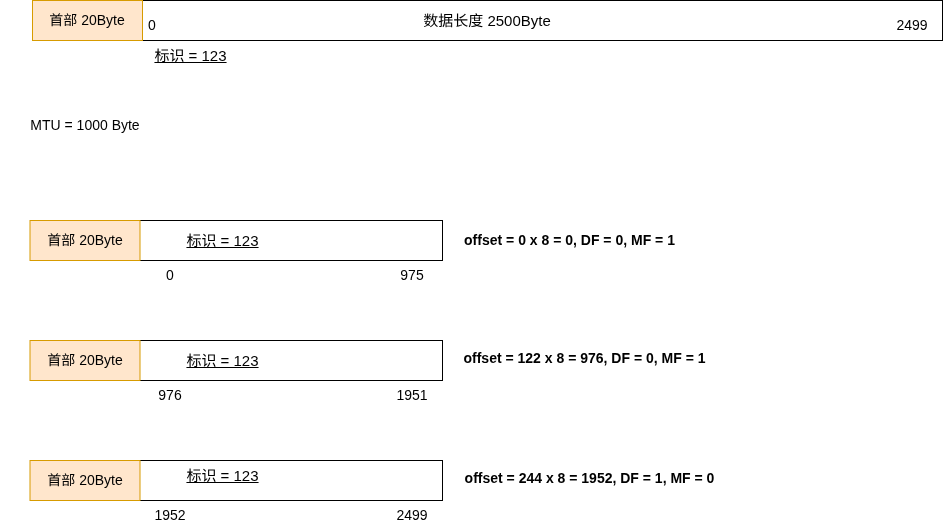

The diagram above was exported from draw.io. Its source (the exported page's mxGraphModel, read from the mxfile embedded in the PNG):
<mxGraphModel dx="1414" dy="892" grid="1" gridSize="10" guides="1" tooltips="1" connect="1" arrows="1" fold="1" page="0" pageScale="1" pageWidth="827" pageHeight="1169" math="0" shadow="0">
  <root>
    <mxCell id="0" />
    <mxCell id="1" parent="0" />
    <mxCell id="2" parent="1" style="rounded=0;whiteSpace=wrap;html=1;strokeWidth=1;fontSize=15;" value="数据长度 2500Byte" vertex="1">
      <mxGeometry height="40" width="910" x="70" y="130" as="geometry" />
    </mxCell>
    <mxCell id="3" parent="1" style="rounded=0;whiteSpace=wrap;html=1;fillColor=#ffe6cc;strokeColor=#d79b00;fontSize=14;" value="首部 20Byte" vertex="1">
      <mxGeometry height="40" width="110" x="70" y="130" as="geometry" />
    </mxCell>
    <mxCell id="4" parent="1" style="text;html=1;align=center;verticalAlign=middle;whiteSpace=wrap;rounded=0;fontSize=14;" value="MTU = 1000 Byte" vertex="1">
      <mxGeometry height="30" width="170" x="37.5" y="240" as="geometry" />
    </mxCell>
    <mxCell id="5" parent="1" style="rounded=0;whiteSpace=wrap;html=1;" value="" vertex="1">
      <mxGeometry height="40" width="410" x="70" y="350" as="geometry" />
    </mxCell>
    <mxCell id="6" parent="1" style="rounded=0;whiteSpace=wrap;html=1;fillColor=#ffe6cc;strokeColor=#d79b00;fontSize=14;" value="首部 20Byte" vertex="1">
      <mxGeometry height="40" width="110" x="67.5" y="350" as="geometry" />
    </mxCell>
    <mxCell id="7" parent="1" style="text;html=1;align=center;verticalAlign=middle;whiteSpace=wrap;rounded=0;fontSize=14;" value="0" vertex="1">
      <mxGeometry height="30" width="60" x="160" y="140" as="geometry" />
    </mxCell>
    <mxCell id="8" parent="1" style="text;html=1;align=center;verticalAlign=middle;whiteSpace=wrap;rounded=0;fontSize=14;" value="2499" vertex="1">
      <mxGeometry height="30" width="60" x="920" y="140" as="geometry" />
    </mxCell>
    <mxCell id="9" parent="1" style="text;html=1;align=center;verticalAlign=middle;whiteSpace=wrap;rounded=0;fontSize=14;" value="0" vertex="1">
      <mxGeometry height="30" width="60" x="177.5" y="390" as="geometry" />
    </mxCell>
    <mxCell id="10" parent="1" style="text;html=1;align=center;verticalAlign=middle;whiteSpace=wrap;rounded=0;fontSize=14;" value="975" vertex="1">
      <mxGeometry height="30" width="60" x="420" y="390" as="geometry" />
    </mxCell>
    <mxCell id="11" parent="1" style="rounded=0;whiteSpace=wrap;html=1;" value="" vertex="1">
      <mxGeometry height="40" width="410" x="70" y="470" as="geometry" />
    </mxCell>
    <mxCell id="12" parent="1" style="rounded=0;whiteSpace=wrap;html=1;fillColor=#ffe6cc;strokeColor=#d79b00;fontSize=14;" value="首部 20Byte" vertex="1">
      <mxGeometry height="40" width="110" x="67.5" y="470" as="geometry" />
    </mxCell>
    <mxCell id="13" parent="1" style="text;html=1;align=center;verticalAlign=middle;whiteSpace=wrap;rounded=0;fontSize=14;" value="976" vertex="1">
      <mxGeometry height="30" width="60" x="177.5" y="510" as="geometry" />
    </mxCell>
    <mxCell id="14" parent="1" style="text;html=1;align=center;verticalAlign=middle;whiteSpace=wrap;rounded=0;fontSize=14;" value="1951" vertex="1">
      <mxGeometry height="30" width="60" x="420" y="510" as="geometry" />
    </mxCell>
    <mxCell id="15" parent="1" style="rounded=0;whiteSpace=wrap;html=1;" value="" vertex="1">
      <mxGeometry height="40" width="410" x="70" y="590" as="geometry" />
    </mxCell>
    <mxCell id="16" parent="1" style="rounded=0;whiteSpace=wrap;html=1;fillColor=#ffe6cc;strokeColor=#d79b00;fontSize=14;" value="首部 20Byte" vertex="1">
      <mxGeometry height="40" width="110" x="67.5" y="590" as="geometry" />
    </mxCell>
    <mxCell id="17" parent="1" style="text;html=1;align=center;verticalAlign=middle;whiteSpace=wrap;rounded=0;fontSize=14;" value="1952" vertex="1">
      <mxGeometry height="30" width="60" x="177.5" y="630" as="geometry" />
    </mxCell>
    <mxCell id="18" parent="1" style="text;html=1;align=center;verticalAlign=middle;whiteSpace=wrap;rounded=0;fontSize=14;" value="2499" vertex="1">
      <mxGeometry height="30" width="60" x="420" y="630" as="geometry" />
    </mxCell>
    <mxCell id="19" parent="1" style="text;html=1;align=center;verticalAlign=middle;whiteSpace=wrap;rounded=0;fontSize=14;fontStyle=1" value="offset = 0 x 8 = 0, DF = 0, MF = 1" vertex="1">
      <mxGeometry height="20" width="225" x="495" y="360" as="geometry" />
    </mxCell>
    <mxCell id="20" parent="1" style="text;html=1;align=center;verticalAlign=middle;whiteSpace=wrap;rounded=0;fontSize=14;fontStyle=1" value="offset = 122 x 8 = 976, DF = 0, MF = 1" vertex="1">
      <mxGeometry height="25" width="245" x="500" y="475" as="geometry" />
    </mxCell>
    <mxCell id="21" parent="1" style="text;html=1;align=center;verticalAlign=middle;whiteSpace=wrap;rounded=0;fontSize=14;fontStyle=1" value="offset = 244 x 8 = 1952, DF = 1, MF = 0" vertex="1">
      <mxGeometry height="25" width="265" x="495" y="595" as="geometry" />
    </mxCell>
    <mxCell id="22" parent="1" style="text;html=1;align=center;verticalAlign=middle;resizable=0;points=[];autosize=1;strokeColor=none;fillColor=none;strokeWidth=20;" value="&lt;font style=&quot;font-size: 15px;&quot;&gt;&lt;u&gt;标识 = 123&lt;/u&gt;&lt;/font&gt;" vertex="1">
      <mxGeometry height="30" width="100" x="177.5" y="170" as="geometry" />
    </mxCell>
    <mxCell id="23" parent="1" style="text;html=1;align=center;verticalAlign=middle;resizable=0;points=[];autosize=1;strokeColor=none;fillColor=none;strokeWidth=20;" value="&lt;font style=&quot;font-size: 15px;&quot;&gt;&lt;u&gt;标识 = 123&lt;/u&gt;&lt;/font&gt;" vertex="1">
      <mxGeometry height="30" width="100" x="210" y="355" as="geometry" />
    </mxCell>
    <mxCell id="24" parent="1" style="text;html=1;align=center;verticalAlign=middle;resizable=0;points=[];autosize=1;strokeColor=none;fillColor=none;strokeWidth=20;" value="&lt;font style=&quot;font-size: 15px;&quot;&gt;&lt;u&gt;标识 = 123&lt;/u&gt;&lt;/font&gt;" vertex="1">
      <mxGeometry height="30" width="100" x="210" y="475" as="geometry" />
    </mxCell>
    <mxCell id="25" parent="1" style="text;html=1;align=center;verticalAlign=middle;resizable=0;points=[];autosize=1;strokeColor=none;fillColor=none;strokeWidth=20;" value="&lt;font style=&quot;font-size: 15px;&quot;&gt;&lt;u&gt;标识 = 123&lt;/u&gt;&lt;/font&gt;" vertex="1">
      <mxGeometry height="30" width="100" x="210" y="590" as="geometry" />
    </mxCell>
  </root>
</mxGraphModel>